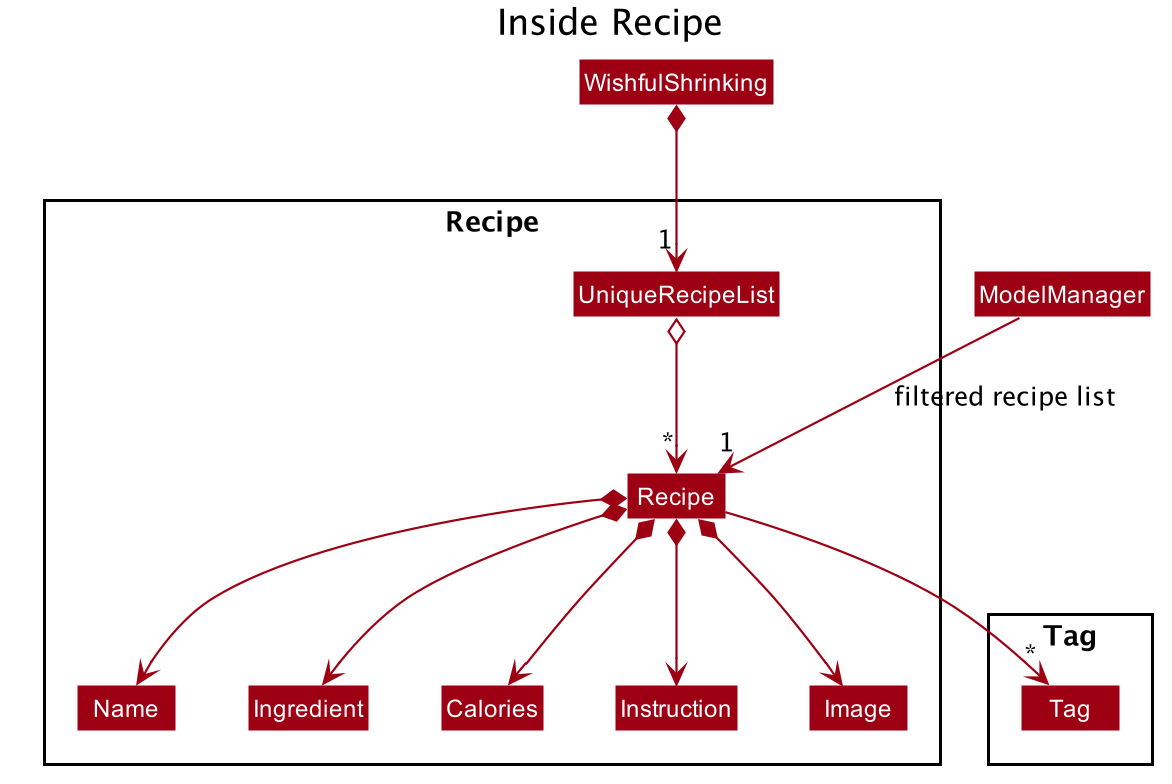

The diagram above was rendered by PlantUML. Its source (embedded in the PNG):
@startuml








skinparam BackgroundColor #FFFFFFF

skinparam Shadowing false

skinparam Class {
    FontColor #FFFFFF
    BorderThickness 1
    BorderColor #FFFFFF
    StereotypeFontColor #FFFFFF
    FontName Arial
}

skinparam Actor {
    BorderColor #000000
    Color #000000
    FontName Arial
}

skinparam Sequence {
    MessageAlign center
    BoxFontSize 15
    BoxPadding 0
    BoxFontColor #FFFFFF
    FontName Arial
}

skinparam Participant {
    FontColor #FFFFFFF
    Padding 20
}

skinparam MinClassWidth 50
skinparam ParticipantPadding 10
skinparam Shadowing false
skinparam DefaultTextAlignment center
skinparam packageStyle Rectangle

hide footbox
hide members
hide circle
skinparam arrowThickness 1.1
skinparam arrowColor #9D0012
skinparam classBackgroundColor #9D0012

title Inside Recipe

Class WishfulShrinking
Class ModelManager

Package Recipe {
Class Recipe
Class Ingredient
Class Name
Class Calories
Class Instruction
Class Image
Class UniqueRecipeList
}

Package Tag {
Class Tag
}


WishfulShrinking *--> "1" UniqueRecipeList
UniqueRecipeList o--> "*" Recipe
Recipe *--> Name
Recipe *--> Ingredient
Recipe *--> Calories
Recipe *--> Instruction
Recipe *--> Image
Recipe --> "*" Tag

Name -[hidden]right-> Ingredient
Ingredient -[hidden]right-> Calories
Calories -[hidden]right-> Instruction
Instruction -[hidden]right-> Image

ModelManager -->"1" Recipe : filtered recipe list
@enduml